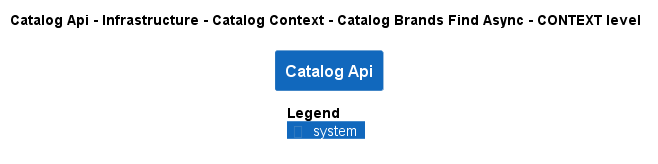

The diagram above was rendered by PlantUML. Its source (embedded in the PNG):
@startuml
!pragma layout smetana
!include ..\..\..\..\..\..\..\..\.c4s\C4_Context.puml

AddElementTag("state:new", $bgColor=green, $fontColor=#ffffff, $borderColor=green, $shadowing="False")
AddElementTag("state:changed", $bgColor=orange, $fontColor=#ffffff, $borderColor=orange, $shadowing="False")
AddElementTag("state:removed", $bgColor=red, $fontColor=#ffffff, $borderColor=red, $shadowing="False")

AddRelTag("state:new", $textColor=green, $lineColor=green)
AddRelTag("state:changed", $textColor=orange, $lineColor=orange)
AddRelTag("state:removed", $textColor=red, $lineColor=red)

SHOW_PERSON_PORTRAIT()
LAYOUT_TOP_DOWN()

skinparam linetype polyline

title Catalog Api - Infrastructure - Catalog Context - Catalog Brands Find Async - CONTEXT level

System(dotnet.eShop.Architecture.SoftwareSystems.CatalogApi, "Catalog Api", "")



SHOW_LEGEND()
@enduml